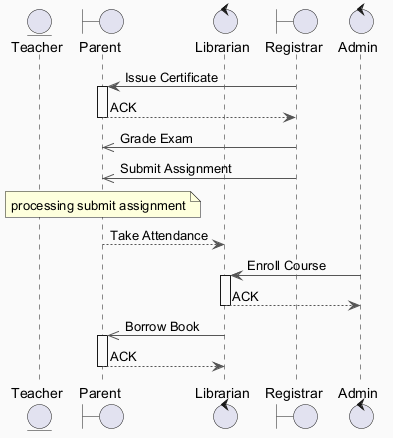

The diagram above was rendered by PlantUML. Its source (embedded in the PNG):
@startuml
skinparam backgroundColor #FAFAFA
skinparam classBackgroundColor #FFF3E0
skinparam classBorderColor #E65100
skinparam ArrowColor #555555
entity "Teacher" as T
boundary "Parent" as P
control "Librarian" as L
boundary "Registrar" as R
control "Admin" as A
R -> P : Issue Certificate
activate P
P --> R : ACK
deactivate P
R ->> P : Grade Exam
R ->> P : Submit Assignment
note over P : processing submit assignment
P --> L : Take Attendance
A -> L : Enroll Course
activate L
L --> A : ACK
deactivate L
L ->> P : Borrow Book
activate P
P --> L : ACK
deactivate P
@enduml